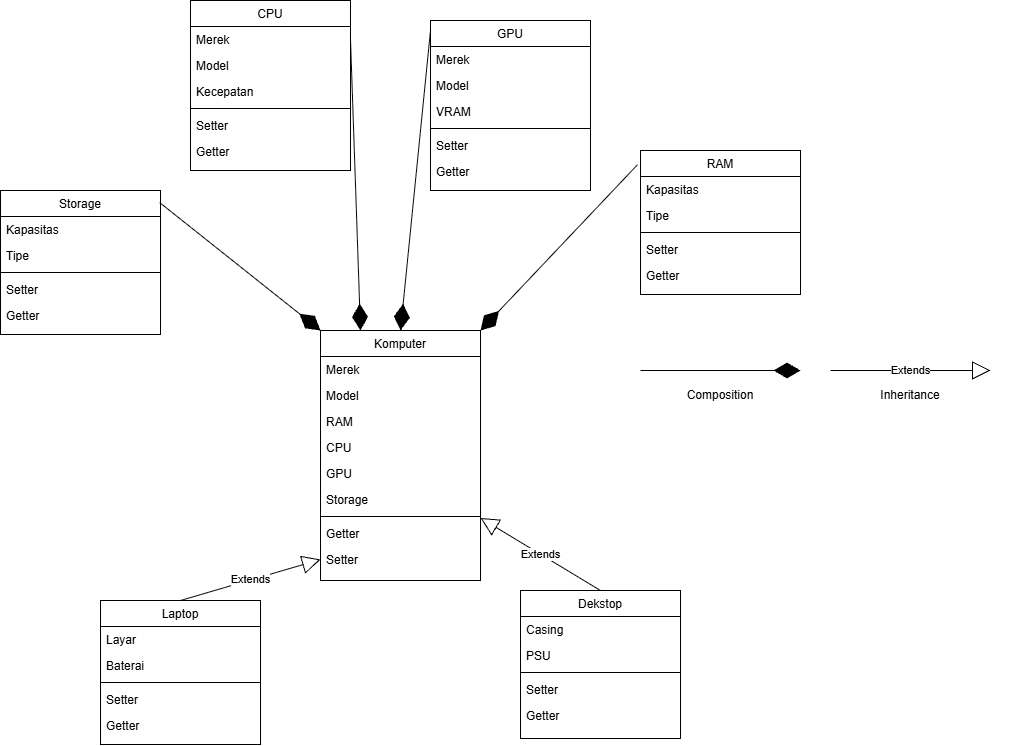

The diagram above was exported from draw.io. Its source (the exported page's mxGraphModel, read from the mxfile embedded in the PNG):
<mxGraphModel dx="1414" dy="1992" grid="1" gridSize="10" guides="1" tooltips="1" connect="1" arrows="1" fold="1" page="1" pageScale="1" pageWidth="827" pageHeight="1169" math="0" shadow="0">
  <root>
    <mxCell id="WIyWlLk6GJQsqaUBKTNV-0" />
    <mxCell id="WIyWlLk6GJQsqaUBKTNV-1" parent="WIyWlLk6GJQsqaUBKTNV-0" />
    <mxCell id="BgRp-IPg5SADqYXD7ecH-8" parent="WIyWlLk6GJQsqaUBKTNV-1" style="swimlane;fontStyle=0;align=center;verticalAlign=top;childLayout=stackLayout;horizontal=1;startSize=26;horizontalStack=0;resizeParent=1;resizeLast=0;collapsible=1;marginBottom=0;rounded=0;shadow=0;strokeWidth=1;" value="Laptop" vertex="1">
      <mxGeometry height="144" width="160" x="310" y="380" as="geometry">
        <mxRectangle height="26" width="160" x="550" y="140" as="alternateBounds" />
      </mxGeometry>
    </mxCell>
    <mxCell id="BgRp-IPg5SADqYXD7ecH-11" parent="BgRp-IPg5SADqYXD7ecH-8" style="text;align=left;verticalAlign=top;spacingLeft=4;spacingRight=4;overflow=hidden;rotatable=0;points=[[0,0.5],[1,0.5]];portConstraint=eastwest;rounded=0;shadow=0;html=0;" value="Layar" vertex="1">
      <mxGeometry height="26" width="160" y="26" as="geometry" />
    </mxCell>
    <mxCell id="BgRp-IPg5SADqYXD7ecH-14" parent="BgRp-IPg5SADqYXD7ecH-8" style="text;align=left;verticalAlign=top;spacingLeft=4;spacingRight=4;overflow=hidden;rotatable=0;points=[[0,0.5],[1,0.5]];portConstraint=eastwest;" value="Baterai" vertex="1">
      <mxGeometry height="26" width="160" y="52" as="geometry" />
    </mxCell>
    <mxCell id="BgRp-IPg5SADqYXD7ecH-13" parent="BgRp-IPg5SADqYXD7ecH-8" style="line;html=1;strokeWidth=1;align=left;verticalAlign=middle;spacingTop=-1;spacingLeft=3;spacingRight=3;rotatable=0;labelPosition=right;points=[];portConstraint=eastwest;" value="" vertex="1">
      <mxGeometry height="8" width="160" y="78" as="geometry" />
    </mxCell>
    <mxCell id="Db0X-JAvzcyOSID2AnXz-63" parent="BgRp-IPg5SADqYXD7ecH-8" style="text;align=left;verticalAlign=top;spacingLeft=4;spacingRight=4;overflow=hidden;rotatable=0;points=[[0,0.5],[1,0.5]];portConstraint=eastwest;" value="Setter" vertex="1">
      <mxGeometry height="26" width="160" y="86" as="geometry" />
    </mxCell>
    <mxCell id="BgRp-IPg5SADqYXD7ecH-15" parent="BgRp-IPg5SADqYXD7ecH-8" style="text;align=left;verticalAlign=top;spacingLeft=4;spacingRight=4;overflow=hidden;rotatable=0;points=[[0,0.5],[1,0.5]];portConstraint=eastwest;" value="Getter" vertex="1">
      <mxGeometry height="26" width="160" y="112" as="geometry" />
    </mxCell>
    <mxCell id="BgRp-IPg5SADqYXD7ecH-23" edge="1" parent="WIyWlLk6GJQsqaUBKTNV-1" source="BgRp-IPg5SADqYXD7ecH-8" style="endArrow=block;endSize=16;endFill=0;html=1;rounded=0;exitX=0.5;exitY=0;exitDx=0;exitDy=0;entryX=0;entryY=0.5;entryDx=0;entryDy=0;" target="Db0X-JAvzcyOSID2AnXz-19" value="Extends">
      <mxGeometry relative="1" width="160" as="geometry">
        <mxPoint x="310" y="330" as="sourcePoint" />
        <mxPoint x="370" y="205" as="targetPoint" />
      </mxGeometry>
    </mxCell>
    <mxCell id="BgRp-IPg5SADqYXD7ecH-24" edge="1" parent="WIyWlLk6GJQsqaUBKTNV-1" source="Db0X-JAvzcyOSID2AnXz-64" style="endArrow=block;endSize=16;endFill=0;html=1;rounded=0;exitX=0.5;exitY=0;exitDx=0;exitDy=0;entryX=1;entryY=0.75;entryDx=0;entryDy=0;" target="Db0X-JAvzcyOSID2AnXz-14" value="Extends">
      <mxGeometry relative="1" width="160" as="geometry">
        <mxPoint x="810" y="370" as="sourcePoint" />
        <mxPoint x="380" y="241" as="targetPoint" />
      </mxGeometry>
    </mxCell>
    <mxCell id="Db0X-JAvzcyOSID2AnXz-14" parent="WIyWlLk6GJQsqaUBKTNV-1" style="swimlane;fontStyle=0;align=center;verticalAlign=top;childLayout=stackLayout;horizontal=1;startSize=26;horizontalStack=0;resizeParent=1;resizeLast=0;collapsible=1;marginBottom=0;rounded=0;shadow=0;strokeWidth=1;" value="Komputer" vertex="1">
      <mxGeometry height="250" width="160" x="530" y="110" as="geometry">
        <mxRectangle height="26" width="160" x="550" y="140" as="alternateBounds" />
      </mxGeometry>
    </mxCell>
    <mxCell id="Db0X-JAvzcyOSID2AnXz-15" parent="Db0X-JAvzcyOSID2AnXz-14" style="text;align=left;verticalAlign=top;spacingLeft=4;spacingRight=4;overflow=hidden;rotatable=0;points=[[0,0.5],[1,0.5]];portConstraint=eastwest;" value="Merek" vertex="1">
      <mxGeometry height="26" width="160" y="26" as="geometry" />
    </mxCell>
    <mxCell id="Db0X-JAvzcyOSID2AnXz-16" parent="Db0X-JAvzcyOSID2AnXz-14" style="text;align=left;verticalAlign=top;spacingLeft=4;spacingRight=4;overflow=hidden;rotatable=0;points=[[0,0.5],[1,0.5]];portConstraint=eastwest;rounded=0;shadow=0;html=0;" value="Model" vertex="1">
      <mxGeometry height="26" width="160" y="52" as="geometry" />
    </mxCell>
    <mxCell id="Db0X-JAvzcyOSID2AnXz-17" parent="Db0X-JAvzcyOSID2AnXz-14" style="text;align=left;verticalAlign=top;spacingLeft=4;spacingRight=4;overflow=hidden;rotatable=0;points=[[0,0.5],[1,0.5]];portConstraint=eastwest;rounded=0;shadow=0;html=0;" value="RAM" vertex="1">
      <mxGeometry height="26" width="160" y="78" as="geometry" />
    </mxCell>
    <mxCell id="Db0X-JAvzcyOSID2AnXz-59" parent="Db0X-JAvzcyOSID2AnXz-14" style="text;align=left;verticalAlign=top;spacingLeft=4;spacingRight=4;overflow=hidden;rotatable=0;points=[[0,0.5],[1,0.5]];portConstraint=eastwest;rounded=0;shadow=0;html=0;" value="CPU" vertex="1">
      <mxGeometry height="26" width="160" y="104" as="geometry" />
    </mxCell>
    <mxCell id="Db0X-JAvzcyOSID2AnXz-60" parent="Db0X-JAvzcyOSID2AnXz-14" style="text;align=left;verticalAlign=top;spacingLeft=4;spacingRight=4;overflow=hidden;rotatable=0;points=[[0,0.5],[1,0.5]];portConstraint=eastwest;rounded=0;shadow=0;html=0;" value="GPU" vertex="1">
      <mxGeometry height="26" width="160" y="130" as="geometry" />
    </mxCell>
    <mxCell id="Db0X-JAvzcyOSID2AnXz-61" parent="Db0X-JAvzcyOSID2AnXz-14" style="text;align=left;verticalAlign=top;spacingLeft=4;spacingRight=4;overflow=hidden;rotatable=0;points=[[0,0.5],[1,0.5]];portConstraint=eastwest;rounded=0;shadow=0;html=0;" value="Storage" vertex="1">
      <mxGeometry height="26" width="160" y="156" as="geometry" />
    </mxCell>
    <mxCell id="Db0X-JAvzcyOSID2AnXz-18" parent="Db0X-JAvzcyOSID2AnXz-14" style="line;html=1;strokeWidth=1;align=left;verticalAlign=middle;spacingTop=-1;spacingLeft=3;spacingRight=3;rotatable=0;labelPosition=right;points=[];portConstraint=eastwest;" value="" vertex="1">
      <mxGeometry height="8" width="160" y="182" as="geometry" />
    </mxCell>
    <mxCell id="Db0X-JAvzcyOSID2AnXz-20" parent="Db0X-JAvzcyOSID2AnXz-14" style="text;align=left;verticalAlign=top;spacingLeft=4;spacingRight=4;overflow=hidden;rotatable=0;points=[[0,0.5],[1,0.5]];portConstraint=eastwest;" value="Getter" vertex="1">
      <mxGeometry height="26" width="160" y="190" as="geometry" />
    </mxCell>
    <mxCell id="Db0X-JAvzcyOSID2AnXz-19" parent="Db0X-JAvzcyOSID2AnXz-14" style="text;align=left;verticalAlign=top;spacingLeft=4;spacingRight=4;overflow=hidden;rotatable=0;points=[[0,0.5],[1,0.5]];portConstraint=eastwest;" value="Setter" vertex="1">
      <mxGeometry height="26" width="160" y="216" as="geometry" />
    </mxCell>
    <mxCell id="Db0X-JAvzcyOSID2AnXz-21" parent="WIyWlLk6GJQsqaUBKTNV-1" style="swimlane;fontStyle=0;align=center;verticalAlign=top;childLayout=stackLayout;horizontal=1;startSize=26;horizontalStack=0;resizeParent=1;resizeLast=0;collapsible=1;marginBottom=0;rounded=0;shadow=0;strokeWidth=1;" value="RAM" vertex="1">
      <mxGeometry height="144" width="160" x="850" y="-70" as="geometry">
        <mxRectangle height="26" width="160" x="550" y="140" as="alternateBounds" />
      </mxGeometry>
    </mxCell>
    <mxCell id="Db0X-JAvzcyOSID2AnXz-22" parent="Db0X-JAvzcyOSID2AnXz-21" style="text;align=left;verticalAlign=top;spacingLeft=4;spacingRight=4;overflow=hidden;rotatable=0;points=[[0,0.5],[1,0.5]];portConstraint=eastwest;" value="Kapasitas" vertex="1">
      <mxGeometry height="26" width="160" y="26" as="geometry" />
    </mxCell>
    <mxCell id="Db0X-JAvzcyOSID2AnXz-23" parent="Db0X-JAvzcyOSID2AnXz-21" style="text;align=left;verticalAlign=top;spacingLeft=4;spacingRight=4;overflow=hidden;rotatable=0;points=[[0,0.5],[1,0.5]];portConstraint=eastwest;rounded=0;shadow=0;html=0;" value="Tipe" vertex="1">
      <mxGeometry height="26" width="160" y="52" as="geometry" />
    </mxCell>
    <mxCell id="Db0X-JAvzcyOSID2AnXz-25" parent="Db0X-JAvzcyOSID2AnXz-21" style="line;html=1;strokeWidth=1;align=left;verticalAlign=middle;spacingTop=-1;spacingLeft=3;spacingRight=3;rotatable=0;labelPosition=right;points=[];portConstraint=eastwest;" value="" vertex="1">
      <mxGeometry height="8" width="160" y="78" as="geometry" />
    </mxCell>
    <mxCell id="Db0X-JAvzcyOSID2AnXz-26" parent="Db0X-JAvzcyOSID2AnXz-21" style="text;align=left;verticalAlign=top;spacingLeft=4;spacingRight=4;overflow=hidden;rotatable=0;points=[[0,0.5],[1,0.5]];portConstraint=eastwest;" value="Setter" vertex="1">
      <mxGeometry height="26" width="160" y="86" as="geometry" />
    </mxCell>
    <mxCell id="Db0X-JAvzcyOSID2AnXz-27" parent="Db0X-JAvzcyOSID2AnXz-21" style="text;align=left;verticalAlign=top;spacingLeft=4;spacingRight=4;overflow=hidden;rotatable=0;points=[[0,0.5],[1,0.5]];portConstraint=eastwest;" value="Getter" vertex="1">
      <mxGeometry height="26" width="160" y="112" as="geometry" />
    </mxCell>
    <mxCell id="Db0X-JAvzcyOSID2AnXz-28" parent="WIyWlLk6GJQsqaUBKTNV-1" style="swimlane;fontStyle=0;align=center;verticalAlign=top;childLayout=stackLayout;horizontal=1;startSize=26;horizontalStack=0;resizeParent=1;resizeLast=0;collapsible=1;marginBottom=0;rounded=0;shadow=0;strokeWidth=1;" value="GPU" vertex="1">
      <mxGeometry height="170" width="160" x="640" y="-200" as="geometry">
        <mxRectangle height="26" width="160" x="550" y="140" as="alternateBounds" />
      </mxGeometry>
    </mxCell>
    <mxCell id="Db0X-JAvzcyOSID2AnXz-29" parent="Db0X-JAvzcyOSID2AnXz-28" style="text;align=left;verticalAlign=top;spacingLeft=4;spacingRight=4;overflow=hidden;rotatable=0;points=[[0,0.5],[1,0.5]];portConstraint=eastwest;" value="Merek" vertex="1">
      <mxGeometry height="26" width="160" y="26" as="geometry" />
    </mxCell>
    <mxCell id="Db0X-JAvzcyOSID2AnXz-30" parent="Db0X-JAvzcyOSID2AnXz-28" style="text;align=left;verticalAlign=top;spacingLeft=4;spacingRight=4;overflow=hidden;rotatable=0;points=[[0,0.5],[1,0.5]];portConstraint=eastwest;rounded=0;shadow=0;html=0;" value="Model" vertex="1">
      <mxGeometry height="26" width="160" y="52" as="geometry" />
    </mxCell>
    <mxCell id="Db0X-JAvzcyOSID2AnXz-31" parent="Db0X-JAvzcyOSID2AnXz-28" style="text;align=left;verticalAlign=top;spacingLeft=4;spacingRight=4;overflow=hidden;rotatable=0;points=[[0,0.5],[1,0.5]];portConstraint=eastwest;rounded=0;shadow=0;html=0;" value="VRAM" vertex="1">
      <mxGeometry height="26" width="160" y="78" as="geometry" />
    </mxCell>
    <mxCell id="Db0X-JAvzcyOSID2AnXz-32" parent="Db0X-JAvzcyOSID2AnXz-28" style="line;html=1;strokeWidth=1;align=left;verticalAlign=middle;spacingTop=-1;spacingLeft=3;spacingRight=3;rotatable=0;labelPosition=right;points=[];portConstraint=eastwest;" value="" vertex="1">
      <mxGeometry height="8" width="160" y="104" as="geometry" />
    </mxCell>
    <mxCell id="Db0X-JAvzcyOSID2AnXz-33" parent="Db0X-JAvzcyOSID2AnXz-28" style="text;align=left;verticalAlign=top;spacingLeft=4;spacingRight=4;overflow=hidden;rotatable=0;points=[[0,0.5],[1,0.5]];portConstraint=eastwest;" value="Setter" vertex="1">
      <mxGeometry height="26" width="160" y="112" as="geometry" />
    </mxCell>
    <mxCell id="Db0X-JAvzcyOSID2AnXz-34" parent="Db0X-JAvzcyOSID2AnXz-28" style="text;align=left;verticalAlign=top;spacingLeft=4;spacingRight=4;overflow=hidden;rotatable=0;points=[[0,0.5],[1,0.5]];portConstraint=eastwest;" value="Getter" vertex="1">
      <mxGeometry height="26" width="160" y="138" as="geometry" />
    </mxCell>
    <mxCell id="Db0X-JAvzcyOSID2AnXz-35" parent="WIyWlLk6GJQsqaUBKTNV-1" style="swimlane;fontStyle=0;align=center;verticalAlign=top;childLayout=stackLayout;horizontal=1;startSize=26;horizontalStack=0;resizeParent=1;resizeLast=0;collapsible=1;marginBottom=0;rounded=0;shadow=0;strokeWidth=1;" value="CPU" vertex="1">
      <mxGeometry height="170" width="160" x="400" y="-220" as="geometry">
        <mxRectangle height="26" width="160" x="550" y="140" as="alternateBounds" />
      </mxGeometry>
    </mxCell>
    <mxCell id="Db0X-JAvzcyOSID2AnXz-36" parent="Db0X-JAvzcyOSID2AnXz-35" style="text;align=left;verticalAlign=top;spacingLeft=4;spacingRight=4;overflow=hidden;rotatable=0;points=[[0,0.5],[1,0.5]];portConstraint=eastwest;" value="Merek" vertex="1">
      <mxGeometry height="26" width="160" y="26" as="geometry" />
    </mxCell>
    <mxCell id="Db0X-JAvzcyOSID2AnXz-37" parent="Db0X-JAvzcyOSID2AnXz-35" style="text;align=left;verticalAlign=top;spacingLeft=4;spacingRight=4;overflow=hidden;rotatable=0;points=[[0,0.5],[1,0.5]];portConstraint=eastwest;rounded=0;shadow=0;html=0;" value="Model" vertex="1">
      <mxGeometry height="26" width="160" y="52" as="geometry" />
    </mxCell>
    <mxCell id="Db0X-JAvzcyOSID2AnXz-38" parent="Db0X-JAvzcyOSID2AnXz-35" style="text;align=left;verticalAlign=top;spacingLeft=4;spacingRight=4;overflow=hidden;rotatable=0;points=[[0,0.5],[1,0.5]];portConstraint=eastwest;rounded=0;shadow=0;html=0;" value="Kecepatan" vertex="1">
      <mxGeometry height="26" width="160" y="78" as="geometry" />
    </mxCell>
    <mxCell id="Db0X-JAvzcyOSID2AnXz-39" parent="Db0X-JAvzcyOSID2AnXz-35" style="line;html=1;strokeWidth=1;align=left;verticalAlign=middle;spacingTop=-1;spacingLeft=3;spacingRight=3;rotatable=0;labelPosition=right;points=[];portConstraint=eastwest;" value="" vertex="1">
      <mxGeometry height="8" width="160" y="104" as="geometry" />
    </mxCell>
    <mxCell id="Db0X-JAvzcyOSID2AnXz-40" parent="Db0X-JAvzcyOSID2AnXz-35" style="text;align=left;verticalAlign=top;spacingLeft=4;spacingRight=4;overflow=hidden;rotatable=0;points=[[0,0.5],[1,0.5]];portConstraint=eastwest;" value="Setter" vertex="1">
      <mxGeometry height="26" width="160" y="112" as="geometry" />
    </mxCell>
    <mxCell id="Db0X-JAvzcyOSID2AnXz-41" parent="Db0X-JAvzcyOSID2AnXz-35" style="text;align=left;verticalAlign=top;spacingLeft=4;spacingRight=4;overflow=hidden;rotatable=0;points=[[0,0.5],[1,0.5]];portConstraint=eastwest;" value="Getter" vertex="1">
      <mxGeometry height="26" width="160" y="138" as="geometry" />
    </mxCell>
    <mxCell id="Db0X-JAvzcyOSID2AnXz-42" parent="WIyWlLk6GJQsqaUBKTNV-1" style="swimlane;fontStyle=0;align=center;verticalAlign=top;childLayout=stackLayout;horizontal=1;startSize=26;horizontalStack=0;resizeParent=1;resizeLast=0;collapsible=1;marginBottom=0;rounded=0;shadow=0;strokeWidth=1;" value="Storage" vertex="1">
      <mxGeometry height="144" width="160" x="210" y="-30" as="geometry">
        <mxRectangle height="26" width="160" x="550" y="140" as="alternateBounds" />
      </mxGeometry>
    </mxCell>
    <mxCell id="Db0X-JAvzcyOSID2AnXz-43" parent="Db0X-JAvzcyOSID2AnXz-42" style="text;align=left;verticalAlign=top;spacingLeft=4;spacingRight=4;overflow=hidden;rotatable=0;points=[[0,0.5],[1,0.5]];portConstraint=eastwest;" value="Kapasitas" vertex="1">
      <mxGeometry height="26" width="160" y="26" as="geometry" />
    </mxCell>
    <mxCell id="Db0X-JAvzcyOSID2AnXz-44" parent="Db0X-JAvzcyOSID2AnXz-42" style="text;align=left;verticalAlign=top;spacingLeft=4;spacingRight=4;overflow=hidden;rotatable=0;points=[[0,0.5],[1,0.5]];portConstraint=eastwest;rounded=0;shadow=0;html=0;" value="Tipe" vertex="1">
      <mxGeometry height="26" width="160" y="52" as="geometry" />
    </mxCell>
    <mxCell id="Db0X-JAvzcyOSID2AnXz-46" parent="Db0X-JAvzcyOSID2AnXz-42" style="line;html=1;strokeWidth=1;align=left;verticalAlign=middle;spacingTop=-1;spacingLeft=3;spacingRight=3;rotatable=0;labelPosition=right;points=[];portConstraint=eastwest;" value="" vertex="1">
      <mxGeometry height="8" width="160" y="78" as="geometry" />
    </mxCell>
    <mxCell id="Db0X-JAvzcyOSID2AnXz-47" parent="Db0X-JAvzcyOSID2AnXz-42" style="text;align=left;verticalAlign=top;spacingLeft=4;spacingRight=4;overflow=hidden;rotatable=0;points=[[0,0.5],[1,0.5]];portConstraint=eastwest;" value="Setter" vertex="1">
      <mxGeometry height="26" width="160" y="86" as="geometry" />
    </mxCell>
    <mxCell id="Db0X-JAvzcyOSID2AnXz-48" parent="Db0X-JAvzcyOSID2AnXz-42" style="text;align=left;verticalAlign=top;spacingLeft=4;spacingRight=4;overflow=hidden;rotatable=0;points=[[0,0.5],[1,0.5]];portConstraint=eastwest;" value="Getter" vertex="1">
      <mxGeometry height="26" width="160" y="112" as="geometry" />
    </mxCell>
    <mxCell id="Db0X-JAvzcyOSID2AnXz-54" edge="1" parent="WIyWlLk6GJQsqaUBKTNV-1" source="Db0X-JAvzcyOSID2AnXz-28" style="endArrow=diamondThin;endFill=1;endSize=24;html=1;rounded=0;exitX=0;exitY=0.059;exitDx=0;exitDy=0;exitPerimeter=0;entryX=0.5;entryY=0;entryDx=0;entryDy=0;" target="Db0X-JAvzcyOSID2AnXz-14" value="">
      <mxGeometry relative="1" width="160" as="geometry">
        <mxPoint x="620" y="60" as="sourcePoint" />
        <mxPoint x="780" y="60" as="targetPoint" />
      </mxGeometry>
    </mxCell>
    <mxCell id="Db0X-JAvzcyOSID2AnXz-55" edge="1" parent="WIyWlLk6GJQsqaUBKTNV-1" source="Db0X-JAvzcyOSID2AnXz-36" style="endArrow=diamondThin;endFill=1;endSize=24;html=1;rounded=0;exitX=1;exitY=0.5;exitDx=0;exitDy=0;entryX=0.25;entryY=0;entryDx=0;entryDy=0;" target="Db0X-JAvzcyOSID2AnXz-14" value="">
      <mxGeometry relative="1" width="160" as="geometry">
        <mxPoint x="650" y="-180" as="sourcePoint" />
        <mxPoint x="620" y="120" as="targetPoint" />
      </mxGeometry>
    </mxCell>
    <mxCell id="Db0X-JAvzcyOSID2AnXz-56" edge="1" parent="WIyWlLk6GJQsqaUBKTNV-1" source="Db0X-JAvzcyOSID2AnXz-42" style="endArrow=diamondThin;endFill=1;endSize=24;html=1;rounded=0;exitX=0.995;exitY=0.084;exitDx=0;exitDy=0;entryX=0;entryY=0;entryDx=0;entryDy=0;exitPerimeter=0;" target="Db0X-JAvzcyOSID2AnXz-14" value="">
      <mxGeometry relative="1" width="160" as="geometry">
        <mxPoint x="570" y="-171" as="sourcePoint" />
        <mxPoint x="580" y="120" as="targetPoint" />
      </mxGeometry>
    </mxCell>
    <mxCell id="Db0X-JAvzcyOSID2AnXz-57" edge="1" parent="WIyWlLk6GJQsqaUBKTNV-1" source="Db0X-JAvzcyOSID2AnXz-21" style="endArrow=diamondThin;endFill=1;endSize=24;html=1;rounded=0;exitX=-0.019;exitY=0.099;exitDx=0;exitDy=0;exitPerimeter=0;entryX=1;entryY=0;entryDx=0;entryDy=0;" target="Db0X-JAvzcyOSID2AnXz-14" value="">
      <mxGeometry relative="1" width="160" as="geometry">
        <mxPoint x="650" y="-180" as="sourcePoint" />
        <mxPoint x="620" y="120" as="targetPoint" />
      </mxGeometry>
    </mxCell>
    <mxCell id="Db0X-JAvzcyOSID2AnXz-64" parent="WIyWlLk6GJQsqaUBKTNV-1" style="swimlane;fontStyle=0;align=center;verticalAlign=top;childLayout=stackLayout;horizontal=1;startSize=26;horizontalStack=0;resizeParent=1;resizeLast=0;collapsible=1;marginBottom=0;rounded=0;shadow=0;strokeWidth=1;" value="Dekstop" vertex="1">
      <mxGeometry height="148" width="160" x="730" y="370" as="geometry">
        <mxRectangle height="26" width="160" x="550" y="140" as="alternateBounds" />
      </mxGeometry>
    </mxCell>
    <mxCell id="Db0X-JAvzcyOSID2AnXz-67" parent="Db0X-JAvzcyOSID2AnXz-64" style="text;align=left;verticalAlign=top;spacingLeft=4;spacingRight=4;overflow=hidden;rotatable=0;points=[[0,0.5],[1,0.5]];portConstraint=eastwest;rounded=0;shadow=0;html=0;" value="Casing" vertex="1">
      <mxGeometry height="26" width="160" y="26" as="geometry" />
    </mxCell>
    <mxCell id="Db0X-JAvzcyOSID2AnXz-68" parent="Db0X-JAvzcyOSID2AnXz-64" style="text;align=left;verticalAlign=top;spacingLeft=4;spacingRight=4;overflow=hidden;rotatable=0;points=[[0,0.5],[1,0.5]];portConstraint=eastwest;" value="PSU" vertex="1">
      <mxGeometry height="26" width="160" y="52" as="geometry" />
    </mxCell>
    <mxCell id="Db0X-JAvzcyOSID2AnXz-69" parent="Db0X-JAvzcyOSID2AnXz-64" style="line;html=1;strokeWidth=1;align=left;verticalAlign=middle;spacingTop=-1;spacingLeft=3;spacingRight=3;rotatable=0;labelPosition=right;points=[];portConstraint=eastwest;" value="" vertex="1">
      <mxGeometry height="8" width="160" y="78" as="geometry" />
    </mxCell>
    <mxCell id="Db0X-JAvzcyOSID2AnXz-70" parent="Db0X-JAvzcyOSID2AnXz-64" style="text;align=left;verticalAlign=top;spacingLeft=4;spacingRight=4;overflow=hidden;rotatable=0;points=[[0,0.5],[1,0.5]];portConstraint=eastwest;" value="Setter" vertex="1">
      <mxGeometry height="26" width="160" y="86" as="geometry" />
    </mxCell>
    <mxCell id="Db0X-JAvzcyOSID2AnXz-71" parent="Db0X-JAvzcyOSID2AnXz-64" style="text;align=left;verticalAlign=top;spacingLeft=4;spacingRight=4;overflow=hidden;rotatable=0;points=[[0,0.5],[1,0.5]];portConstraint=eastwest;" value="Getter" vertex="1">
      <mxGeometry height="26" width="160" y="112" as="geometry" />
    </mxCell>
    <mxCell id="gpwQrOkq-Pui1QqCDosO-0" edge="1" parent="WIyWlLk6GJQsqaUBKTNV-1" style="endArrow=diamondThin;endFill=1;endSize=24;html=1;rounded=0;" value="">
      <mxGeometry relative="1" width="160" as="geometry">
        <mxPoint x="850" y="150" as="sourcePoint" />
        <mxPoint x="1010" y="150" as="targetPoint" />
      </mxGeometry>
    </mxCell>
    <mxCell id="gpwQrOkq-Pui1QqCDosO-1" edge="1" parent="WIyWlLk6GJQsqaUBKTNV-1" style="endArrow=block;endSize=16;endFill=0;html=1;rounded=0;" value="Extends">
      <mxGeometry relative="1" width="160" as="geometry">
        <mxPoint x="1040" y="150" as="sourcePoint" />
        <mxPoint x="1200" y="150" as="targetPoint" />
      </mxGeometry>
    </mxCell>
    <mxCell id="gpwQrOkq-Pui1QqCDosO-2" parent="WIyWlLk6GJQsqaUBKTNV-1" style="text;html=1;whiteSpace=wrap;strokeColor=none;fillColor=none;align=center;verticalAlign=middle;rounded=0;" value="Composition" vertex="1">
      <mxGeometry height="30" width="60" x="900" y="160" as="geometry" />
    </mxCell>
    <mxCell id="gpwQrOkq-Pui1QqCDosO-3" parent="WIyWlLk6GJQsqaUBKTNV-1" style="text;html=1;whiteSpace=wrap;strokeColor=none;fillColor=none;align=center;verticalAlign=middle;rounded=0;" value="Inheritance" vertex="1">
      <mxGeometry height="30" width="60" x="1090" y="160" as="geometry" />
    </mxCell>
  </root>
</mxGraphModel>